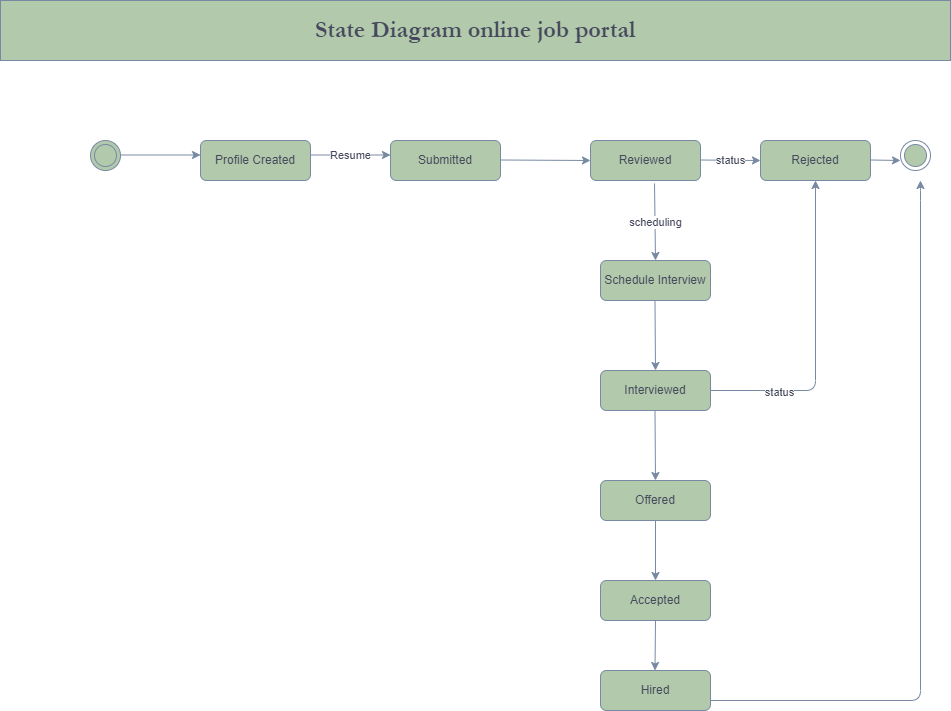

The diagram above was exported from draw.io. Its source (the exported page's mxGraphModel, read from the mxfile embedded in the PNG):
<mxGraphModel dx="1038" dy="2283" grid="1" gridSize="10" guides="1" tooltips="1" connect="1" arrows="1" fold="1" page="1" pageScale="1" pageWidth="1100" pageHeight="1700" math="0" shadow="0">
  <root>
    <mxCell id="0" />
    <mxCell id="1" parent="0" />
    <mxCell id="IToRS37XyhJlcxoysQDH-1" value="" style="ellipse;shape=doubleEllipse;html=1;dashed=0;whitespace=wrap;aspect=fixed;fillColor=#B2C9AB;strokeColor=#788AA3;fontColor=#46495D;" vertex="1" parent="1">
      <mxGeometry x="170" y="120" width="30" height="30" as="geometry" />
    </mxCell>
    <mxCell id="IToRS37XyhJlcxoysQDH-2" value="" style="endArrow=classic;html=1;rounded=0;strokeColor=#788AA3;fontColor=#46495D;" edge="1" parent="1">
      <mxGeometry width="50" height="50" relative="1" as="geometry">
        <mxPoint x="200" y="134.5" as="sourcePoint" />
        <mxPoint x="280" y="134.5" as="targetPoint" />
      </mxGeometry>
    </mxCell>
    <mxCell id="IToRS37XyhJlcxoysQDH-3" value="Profile Created" style="rounded=1;whiteSpace=wrap;html=1;sketch=0;fontColor=#46495D;strokeColor=#788AA3;fillColor=#B2C9AB;" vertex="1" parent="1">
      <mxGeometry x="280" y="120" width="110" height="40" as="geometry" />
    </mxCell>
    <mxCell id="IToRS37XyhJlcxoysQDH-4" value="Resume" style="endArrow=classic;html=1;rounded=0;strokeColor=#788AA3;fontColor=#46495D;" edge="1" parent="1">
      <mxGeometry width="50" height="50" relative="1" as="geometry">
        <mxPoint x="390" y="134.5" as="sourcePoint" />
        <mxPoint x="470" y="134.5" as="targetPoint" />
      </mxGeometry>
    </mxCell>
    <mxCell id="IToRS37XyhJlcxoysQDH-5" value="Rejected" style="rounded=1;whiteSpace=wrap;html=1;sketch=0;fontColor=#46495D;strokeColor=#788AA3;fillColor=#B2C9AB;" vertex="1" parent="1">
      <mxGeometry x="840" y="120" width="110" height="40" as="geometry" />
    </mxCell>
    <mxCell id="IToRS37XyhJlcxoysQDH-6" value="Submitted" style="rounded=1;whiteSpace=wrap;html=1;sketch=0;fontColor=#46495D;strokeColor=#788AA3;fillColor=#B2C9AB;" vertex="1" parent="1">
      <mxGeometry x="470" y="120" width="110" height="40" as="geometry" />
    </mxCell>
    <mxCell id="IToRS37XyhJlcxoysQDH-7" value="Reviewed" style="rounded=1;whiteSpace=wrap;html=1;sketch=0;fontColor=#46495D;strokeColor=#788AA3;fillColor=#B2C9AB;" vertex="1" parent="1">
      <mxGeometry x="670" y="120" width="110" height="40" as="geometry" />
    </mxCell>
    <mxCell id="IToRS37XyhJlcxoysQDH-8" value="" style="endArrow=classic;html=1;rounded=0;strokeColor=#788AA3;fontColor=#46495D;entryX=0;entryY=0.5;entryDx=0;entryDy=0;" edge="1" parent="1" target="IToRS37XyhJlcxoysQDH-7">
      <mxGeometry width="50" height="50" relative="1" as="geometry">
        <mxPoint x="580" y="139.5" as="sourcePoint" />
        <mxPoint x="660" y="139.5" as="targetPoint" />
      </mxGeometry>
    </mxCell>
    <mxCell id="IToRS37XyhJlcxoysQDH-10" value="status" style="endArrow=classic;html=1;rounded=0;strokeColor=#788AA3;fontColor=#46495D;" edge="1" parent="1">
      <mxGeometry width="50" height="50" relative="1" as="geometry">
        <mxPoint x="780" y="139.5" as="sourcePoint" />
        <mxPoint x="840" y="140" as="targetPoint" />
      </mxGeometry>
    </mxCell>
    <mxCell id="IToRS37XyhJlcxoysQDH-11" value="Schedule Interview" style="rounded=1;whiteSpace=wrap;html=1;sketch=0;fontColor=#46495D;strokeColor=#788AA3;fillColor=#B2C9AB;" vertex="1" parent="1">
      <mxGeometry x="680" y="240" width="110" height="40" as="geometry" />
    </mxCell>
    <mxCell id="IToRS37XyhJlcxoysQDH-12" value="Interviewed" style="rounded=1;whiteSpace=wrap;html=1;sketch=0;fontColor=#46495D;strokeColor=#788AA3;fillColor=#B2C9AB;" vertex="1" parent="1">
      <mxGeometry x="680" y="350" width="110" height="40" as="geometry" />
    </mxCell>
    <mxCell id="IToRS37XyhJlcxoysQDH-13" value="Offered" style="rounded=1;whiteSpace=wrap;html=1;sketch=0;fontColor=#46495D;strokeColor=#788AA3;fillColor=#B2C9AB;" vertex="1" parent="1">
      <mxGeometry x="680" y="460" width="110" height="40" as="geometry" />
    </mxCell>
    <mxCell id="IToRS37XyhJlcxoysQDH-14" value="Accepted" style="rounded=1;whiteSpace=wrap;html=1;sketch=0;fontColor=#46495D;strokeColor=#788AA3;fillColor=#B2C9AB;" vertex="1" parent="1">
      <mxGeometry x="680" y="560" width="110" height="40" as="geometry" />
    </mxCell>
    <mxCell id="IToRS37XyhJlcxoysQDH-15" value="Hired" style="rounded=1;whiteSpace=wrap;html=1;sketch=0;fontColor=#46495D;strokeColor=#788AA3;fillColor=#B2C9AB;" vertex="1" parent="1">
      <mxGeometry x="680" y="650" width="110" height="40" as="geometry" />
    </mxCell>
    <mxCell id="IToRS37XyhJlcxoysQDH-22" value="" style="edgeStyle=segmentEdgeStyle;endArrow=classic;html=1;rounded=1;sketch=0;fontColor=#46495D;strokeColor=#788AA3;fillColor=#B2C9AB;curved=0;" edge="1" parent="1">
      <mxGeometry width="50" height="50" relative="1" as="geometry">
        <mxPoint x="790" y="680" as="sourcePoint" />
        <mxPoint x="1000" y="160" as="targetPoint" />
        <Array as="points">
          <mxPoint x="1000" y="680" />
          <mxPoint x="1000" y="170" />
        </Array>
      </mxGeometry>
    </mxCell>
    <mxCell id="IToRS37XyhJlcxoysQDH-23" value="" style="ellipse;html=1;shape=endState;fillColor=#B2C9AB;strokeColor=#788AA3;rounded=0;sketch=0;fontColor=#46495D;" vertex="1" parent="1">
      <mxGeometry x="980" y="120" width="30" height="30" as="geometry" />
    </mxCell>
    <mxCell id="IToRS37XyhJlcxoysQDH-24" value="" style="endArrow=classic;html=1;rounded=0;strokeColor=#788AA3;fontColor=#46495D;" edge="1" parent="1">
      <mxGeometry width="50" height="50" relative="1" as="geometry">
        <mxPoint x="950" y="139.5" as="sourcePoint" />
        <mxPoint x="980" y="140" as="targetPoint" />
      </mxGeometry>
    </mxCell>
    <mxCell id="IToRS37XyhJlcxoysQDH-27" value="scheduling" style="endArrow=classic;html=1;rounded=0;strokeColor=#788AA3;fontColor=#46495D;entryX=0.5;entryY=0;entryDx=0;entryDy=0;exitX=0.582;exitY=1.075;exitDx=0;exitDy=0;exitPerimeter=0;" edge="1" parent="1" source="IToRS37XyhJlcxoysQDH-7" target="IToRS37XyhJlcxoysQDH-11">
      <mxGeometry width="50" height="50" relative="1" as="geometry">
        <mxPoint x="743" y="170" as="sourcePoint" />
        <mxPoint x="725" y="240" as="targetPoint" />
      </mxGeometry>
    </mxCell>
    <mxCell id="IToRS37XyhJlcxoysQDH-28" value="" style="endArrow=classic;html=1;rounded=0;strokeColor=#788AA3;fontColor=#46495D;exitX=0.5;exitY=1;exitDx=0;exitDy=0;" edge="1" parent="1">
      <mxGeometry width="50" height="50" relative="1" as="geometry">
        <mxPoint x="734.5" y="280" as="sourcePoint" />
        <mxPoint x="735" y="350" as="targetPoint" />
      </mxGeometry>
    </mxCell>
    <mxCell id="IToRS37XyhJlcxoysQDH-29" value="" style="endArrow=classic;html=1;rounded=0;strokeColor=#788AA3;fontColor=#46495D;exitX=0.5;exitY=1;exitDx=0;exitDy=0;" edge="1" parent="1">
      <mxGeometry width="50" height="50" relative="1" as="geometry">
        <mxPoint x="734.5" y="390" as="sourcePoint" />
        <mxPoint x="735" y="460" as="targetPoint" />
      </mxGeometry>
    </mxCell>
    <mxCell id="IToRS37XyhJlcxoysQDH-30" value="" style="endArrow=classic;html=1;rounded=0;strokeColor=#788AA3;fontColor=#46495D;" edge="1" parent="1">
      <mxGeometry width="50" height="50" relative="1" as="geometry">
        <mxPoint x="735" y="500" as="sourcePoint" />
        <mxPoint x="735" y="560" as="targetPoint" />
      </mxGeometry>
    </mxCell>
    <mxCell id="IToRS37XyhJlcxoysQDH-32" value="" style="edgeStyle=segmentEdgeStyle;endArrow=classic;html=1;rounded=1;sketch=0;fontColor=#46495D;strokeColor=#788AA3;fillColor=#B2C9AB;curved=0;entryX=0.5;entryY=1;entryDx=0;entryDy=0;" edge="1" parent="1" target="IToRS37XyhJlcxoysQDH-5">
      <mxGeometry width="50" height="50" relative="1" as="geometry">
        <mxPoint x="790" y="370" as="sourcePoint" />
        <mxPoint x="840" y="320" as="targetPoint" />
        <Array as="points">
          <mxPoint x="895" y="370" />
        </Array>
      </mxGeometry>
    </mxCell>
    <mxCell id="IToRS37XyhJlcxoysQDH-33" value="status" style="edgeLabel;html=1;align=center;verticalAlign=middle;resizable=0;points=[];fontColor=#46495D;" vertex="1" connectable="0" parent="IToRS37XyhJlcxoysQDH-32">
      <mxGeometry x="-0.5695" y="-1" relative="1" as="geometry">
        <mxPoint as="offset" />
      </mxGeometry>
    </mxCell>
    <mxCell id="IToRS37XyhJlcxoysQDH-34" value="" style="endArrow=classic;html=1;rounded=0;strokeColor=#788AA3;fontColor=#46495D;" edge="1" parent="1">
      <mxGeometry width="50" height="50" relative="1" as="geometry">
        <mxPoint x="735" y="600" as="sourcePoint" />
        <mxPoint x="734.5" y="650" as="targetPoint" />
      </mxGeometry>
    </mxCell>
    <mxCell id="IToRS37XyhJlcxoysQDH-35" value="&lt;h1&gt;&lt;b&gt;State Diagram online job portal&lt;/b&gt;&lt;/h1&gt;" style="rounded=0;whiteSpace=wrap;html=1;sketch=0;fontFamily=Garamond;fillColor=#B2C9AB;strokeColor=#788AA3;fontColor=#46495D;" vertex="1" parent="1">
      <mxGeometry x="80" y="-20" width="950" height="60" as="geometry" />
    </mxCell>
  </root>
</mxGraphModel>